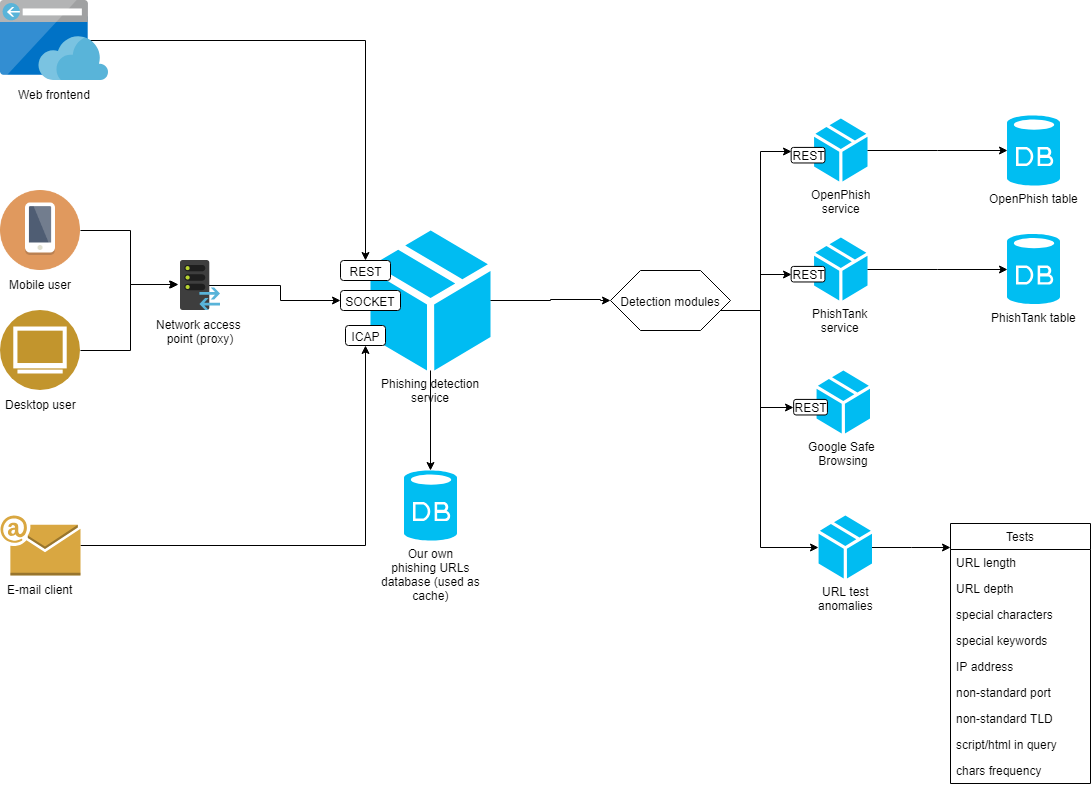

The diagram above was exported from draw.io. Its source (the exported page's mxGraphModel, read from the mxfile embedded in the PNG):
<mxGraphModel dx="2234" dy="2053" grid="1" gridSize="10" guides="1" tooltips="1" connect="1" arrows="1" fold="1" page="1" pageScale="1" pageWidth="1100" pageHeight="850" background="#ffffff" math="0" shadow="0">
  <root>
    <mxCell id="0" />
    <mxCell id="1" parent="0" />
    <mxCell id="bH2wB-nKU5kdRbiflYeP-30" style="edgeStyle=orthogonalEdgeStyle;rounded=0;orthogonalLoop=1;jettySize=auto;html=1;entryX=0.5;entryY=0;entryDx=0;entryDy=0;entryPerimeter=0;" edge="1" parent="1" source="bH2wB-nKU5kdRbiflYeP-15" target="bH2wB-nKU5kdRbiflYeP-29">
      <mxGeometry relative="1" as="geometry" />
    </mxCell>
    <mxCell id="bH2wB-nKU5kdRbiflYeP-28" style="edgeStyle=orthogonalEdgeStyle;rounded=0;orthogonalLoop=1;jettySize=auto;html=1;entryX=-0.068;entryY=0.47;entryDx=0;entryDy=0;entryPerimeter=0;" edge="1" parent="1" source="bH2wB-nKU5kdRbiflYeP-1" target="bH2wB-nKU5kdRbiflYeP-8">
      <mxGeometry relative="1" as="geometry" />
    </mxCell>
    <mxCell id="bH2wB-nKU5kdRbiflYeP-1" value="Desktop user&lt;br&gt;&lt;br&gt;" style="aspect=fixed;perimeter=ellipsePerimeter;html=1;align=center;shadow=0;dashed=0;image;image=img/lib/ibm/users/browser.svg;" vertex="1" parent="1">
      <mxGeometry x="-40" y="160" width="80" height="80" as="geometry" />
    </mxCell>
    <mxCell id="bH2wB-nKU5kdRbiflYeP-33" style="edgeStyle=orthogonalEdgeStyle;rounded=0;orthogonalLoop=1;jettySize=auto;html=1;entryX=0.5;entryY=1;entryDx=0;entryDy=0;" edge="1" parent="1" source="bH2wB-nKU5kdRbiflYeP-4" target="bH2wB-nKU5kdRbiflYeP-13">
      <mxGeometry relative="1" as="geometry" />
    </mxCell>
    <mxCell id="bH2wB-nKU5kdRbiflYeP-4" value="E-mail client&lt;br&gt;&lt;br&gt;" style="outlineConnect=0;dashed=0;verticalLabelPosition=bottom;verticalAlign=top;align=center;html=1;shape=mxgraph.aws3.email;fillColor=#D9A741;gradientColor=none;" vertex="1" parent="1">
      <mxGeometry x="-40" y="365" width="80" height="60" as="geometry" />
    </mxCell>
    <mxCell id="bH2wB-nKU5kdRbiflYeP-27" style="edgeStyle=orthogonalEdgeStyle;rounded=0;orthogonalLoop=1;jettySize=auto;html=1;entryX=-0.041;entryY=0.47;entryDx=0;entryDy=0;entryPerimeter=0;" edge="1" parent="1" source="bH2wB-nKU5kdRbiflYeP-5" target="bH2wB-nKU5kdRbiflYeP-8">
      <mxGeometry relative="1" as="geometry" />
    </mxCell>
    <mxCell id="bH2wB-nKU5kdRbiflYeP-5" value="Mobile user&lt;br&gt;&lt;br&gt;" style="shape=image;html=1;verticalAlign=top;verticalLabelPosition=bottom;labelBackgroundColor=#ffffff;imageAspect=0;aspect=fixed;image=https://cdn2.iconfinder.com/data/icons/circle-icons-1/64/smartphone-128.png" vertex="1" parent="1">
      <mxGeometry x="-40" y="40" width="80" height="80" as="geometry" />
    </mxCell>
    <mxCell id="bH2wB-nKU5kdRbiflYeP-23" style="edgeStyle=orthogonalEdgeStyle;rounded=0;orthogonalLoop=1;jettySize=auto;html=1;entryX=0;entryY=0.5;entryDx=0;entryDy=0;" edge="1" parent="1" source="bH2wB-nKU5kdRbiflYeP-8" target="bH2wB-nKU5kdRbiflYeP-18">
      <mxGeometry relative="1" as="geometry" />
    </mxCell>
    <mxCell id="bH2wB-nKU5kdRbiflYeP-8" value="Network access &lt;br&gt;point (proxy)&lt;br&gt;&lt;br&gt;" style="aspect=fixed;html=1;perimeter=none;align=center;shadow=0;dashed=0;image;fontSize=12;image=img/lib/mscae/ServerProxy.svg;" vertex="1" parent="1">
      <mxGeometry x="140" y="110" width="40" height="50" as="geometry" />
    </mxCell>
    <mxCell id="bH2wB-nKU5kdRbiflYeP-29" value="Our own&lt;br&gt;phishing URLs&lt;br&gt;database (used as&lt;br&gt;cache)&lt;br&gt;" style="verticalLabelPosition=bottom;html=1;verticalAlign=top;align=center;strokeColor=none;fillColor=#00BEF2;shape=mxgraph.azure.database;" vertex="1" parent="1">
      <mxGeometry x="363.5" y="320" width="53" height="70" as="geometry" />
    </mxCell>
    <mxCell id="bH2wB-nKU5kdRbiflYeP-84" style="edgeStyle=orthogonalEdgeStyle;rounded=0;orthogonalLoop=1;jettySize=auto;html=1;entryX=0;entryY=0.25;entryDx=0;entryDy=0;" edge="1" parent="1" source="bH2wB-nKU5kdRbiflYeP-31" target="bH2wB-nKU5kdRbiflYeP-40">
      <mxGeometry relative="1" as="geometry">
        <Array as="points">
          <mxPoint x="720" y="160" />
          <mxPoint x="720" y="1" />
        </Array>
      </mxGeometry>
    </mxCell>
    <mxCell id="bH2wB-nKU5kdRbiflYeP-85" style="edgeStyle=orthogonalEdgeStyle;rounded=0;orthogonalLoop=1;jettySize=auto;html=1;entryX=0;entryY=0.5;entryDx=0;entryDy=0;" edge="1" parent="1" source="bH2wB-nKU5kdRbiflYeP-31" target="bH2wB-nKU5kdRbiflYeP-49">
      <mxGeometry relative="1" as="geometry">
        <Array as="points">
          <mxPoint x="720" y="160" />
          <mxPoint x="720" y="124" />
        </Array>
      </mxGeometry>
    </mxCell>
    <mxCell id="bH2wB-nKU5kdRbiflYeP-86" style="edgeStyle=orthogonalEdgeStyle;rounded=0;orthogonalLoop=1;jettySize=auto;html=1;entryX=0;entryY=0.5;entryDx=0;entryDy=0;" edge="1" parent="1" source="bH2wB-nKU5kdRbiflYeP-31" target="bH2wB-nKU5kdRbiflYeP-62">
      <mxGeometry relative="1" as="geometry">
        <Array as="points">
          <mxPoint x="720" y="160" />
          <mxPoint x="720" y="257" />
        </Array>
      </mxGeometry>
    </mxCell>
    <mxCell id="bH2wB-nKU5kdRbiflYeP-87" style="edgeStyle=orthogonalEdgeStyle;rounded=0;orthogonalLoop=1;jettySize=auto;html=1;entryX=0;entryY=0.5;entryDx=0;entryDy=0;entryPerimeter=0;" edge="1" parent="1" source="bH2wB-nKU5kdRbiflYeP-31" target="bH2wB-nKU5kdRbiflYeP-67">
      <mxGeometry relative="1" as="geometry">
        <Array as="points">
          <mxPoint x="720" y="160" />
          <mxPoint x="720" y="397" />
        </Array>
      </mxGeometry>
    </mxCell>
    <mxCell id="bH2wB-nKU5kdRbiflYeP-31" value="Detection modules&lt;br&gt;" style="shape=hexagon;perimeter=hexagonPerimeter2;whiteSpace=wrap;html=1;" vertex="1" parent="1">
      <mxGeometry x="570" y="120" width="120" height="60" as="geometry" />
    </mxCell>
    <mxCell id="bH2wB-nKU5kdRbiflYeP-26" value="" style="group" vertex="1" connectable="0" parent="1">
      <mxGeometry x="295" y="80" width="155" height="140" as="geometry" />
    </mxCell>
    <mxCell id="bH2wB-nKU5kdRbiflYeP-15" value="Phishing detection&lt;br&gt;service&lt;br&gt;&lt;br&gt;" style="shadow=0;dashed=0;html=1;strokeColor=none;labelPosition=center;verticalLabelPosition=bottom;verticalAlign=top;align=center;shape=mxgraph.mscae.cloud.service_package;fillColor=#00BCF2;" vertex="1" parent="bH2wB-nKU5kdRbiflYeP-26">
      <mxGeometry x="35" width="120" height="140" as="geometry" />
    </mxCell>
    <mxCell id="bH2wB-nKU5kdRbiflYeP-18" value="SOCKET&lt;br&gt;" style="rounded=1;whiteSpace=wrap;html=1;" vertex="1" parent="bH2wB-nKU5kdRbiflYeP-26">
      <mxGeometry x="5" y="60" width="60" height="20" as="geometry" />
    </mxCell>
    <mxCell id="bH2wB-nKU5kdRbiflYeP-14" value="REST" style="rounded=1;whiteSpace=wrap;html=1;" vertex="1" parent="bH2wB-nKU5kdRbiflYeP-26">
      <mxGeometry x="5" y="30" width="50" height="20" as="geometry" />
    </mxCell>
    <mxCell id="bH2wB-nKU5kdRbiflYeP-13" value="ICAP" style="rounded=1;whiteSpace=wrap;html=1;" vertex="1" parent="bH2wB-nKU5kdRbiflYeP-26">
      <mxGeometry x="10" y="95" width="40" height="20" as="geometry" />
    </mxCell>
    <mxCell id="bH2wB-nKU5kdRbiflYeP-37" value="" style="group" vertex="1" connectable="0" parent="1">
      <mxGeometry x="758" y="-32" width="69" height="63" as="geometry" />
    </mxCell>
    <mxCell id="bH2wB-nKU5kdRbiflYeP-38" value="OpenPhish&lt;br&gt;service&lt;br&gt;&lt;br&gt;" style="shadow=0;dashed=0;html=1;strokeColor=none;labelPosition=center;verticalLabelPosition=bottom;verticalAlign=top;align=center;shape=mxgraph.mscae.cloud.service_package;fillColor=#00BCF2;" vertex="1" parent="bH2wB-nKU5kdRbiflYeP-37">
      <mxGeometry x="15.580645161290324" width="53.41935483870968" height="63" as="geometry" />
    </mxCell>
    <mxCell id="bH2wB-nKU5kdRbiflYeP-40" value="REST" style="rounded=1;whiteSpace=wrap;html=1;" vertex="1" parent="bH2wB-nKU5kdRbiflYeP-37">
      <mxGeometry x="-7.340425531914894" y="28.905882352941177" width="33.765957446808514" height="15.564705882352943" as="geometry" />
    </mxCell>
    <mxCell id="bH2wB-nKU5kdRbiflYeP-47" value="" style="group" vertex="1" connectable="0" parent="1">
      <mxGeometry x="758" y="87" width="69" height="63" as="geometry" />
    </mxCell>
    <mxCell id="bH2wB-nKU5kdRbiflYeP-48" value="PhishTank&lt;br&gt;service&lt;br&gt;" style="shadow=0;dashed=0;html=1;strokeColor=none;labelPosition=center;verticalLabelPosition=bottom;verticalAlign=top;align=center;shape=mxgraph.mscae.cloud.service_package;fillColor=#00BCF2;" vertex="1" parent="bH2wB-nKU5kdRbiflYeP-47">
      <mxGeometry x="15.580645161290324" width="53.41935483870968" height="63" as="geometry" />
    </mxCell>
    <mxCell id="bH2wB-nKU5kdRbiflYeP-49" value="REST" style="rounded=1;whiteSpace=wrap;html=1;" vertex="1" parent="bH2wB-nKU5kdRbiflYeP-47">
      <mxGeometry x="-7.340425531914894" y="28.905882352941177" width="33.765957446808514" height="15.564705882352943" as="geometry" />
    </mxCell>
    <mxCell id="bH2wB-nKU5kdRbiflYeP-52" value="PhishTank table&lt;br&gt;" style="verticalLabelPosition=bottom;html=1;verticalAlign=top;align=center;strokeColor=none;fillColor=#00BEF2;shape=mxgraph.azure.database;" vertex="1" parent="1">
      <mxGeometry x="966.5" y="83.5" width="53" height="70" as="geometry" />
    </mxCell>
    <mxCell id="bH2wB-nKU5kdRbiflYeP-55" value="OpenPhish table&lt;br&gt;" style="verticalLabelPosition=bottom;html=1;verticalAlign=top;align=center;strokeColor=none;fillColor=#00BEF2;shape=mxgraph.azure.database;" vertex="1" parent="1">
      <mxGeometry x="966.5" y="-35" width="53" height="70" as="geometry" />
    </mxCell>
    <mxCell id="bH2wB-nKU5kdRbiflYeP-58" style="edgeStyle=orthogonalEdgeStyle;rounded=0;orthogonalLoop=1;jettySize=auto;html=1;entryX=0;entryY=0.5;entryDx=0;entryDy=0;entryPerimeter=0;" edge="1" parent="1" source="bH2wB-nKU5kdRbiflYeP-38" target="bH2wB-nKU5kdRbiflYeP-55">
      <mxGeometry relative="1" as="geometry" />
    </mxCell>
    <mxCell id="bH2wB-nKU5kdRbiflYeP-59" style="edgeStyle=orthogonalEdgeStyle;rounded=0;orthogonalLoop=1;jettySize=auto;html=1;entryX=0;entryY=0.5;entryDx=0;entryDy=0;entryPerimeter=0;" edge="1" parent="1" source="bH2wB-nKU5kdRbiflYeP-48" target="bH2wB-nKU5kdRbiflYeP-52">
      <mxGeometry relative="1" as="geometry">
        <mxPoint x="920" y="140" as="targetPoint" />
      </mxGeometry>
    </mxCell>
    <mxCell id="bH2wB-nKU5kdRbiflYeP-60" value="" style="group" vertex="1" connectable="0" parent="1">
      <mxGeometry x="760.5" y="220" width="69" height="63" as="geometry" />
    </mxCell>
    <mxCell id="bH2wB-nKU5kdRbiflYeP-61" value="Google Safe&amp;nbsp;&lt;br&gt;Browsing&lt;br&gt;" style="shadow=0;dashed=0;html=1;strokeColor=none;labelPosition=center;verticalLabelPosition=bottom;verticalAlign=top;align=center;shape=mxgraph.mscae.cloud.service_package;fillColor=#00BCF2;" vertex="1" parent="bH2wB-nKU5kdRbiflYeP-60">
      <mxGeometry x="15.580645161290324" width="53.41935483870968" height="63" as="geometry" />
    </mxCell>
    <mxCell id="bH2wB-nKU5kdRbiflYeP-62" value="REST" style="rounded=1;whiteSpace=wrap;html=1;" vertex="1" parent="bH2wB-nKU5kdRbiflYeP-60">
      <mxGeometry x="-7.340425531914894" y="28.905882352941177" width="33.765957446808514" height="15.564705882352943" as="geometry" />
    </mxCell>
    <mxCell id="bH2wB-nKU5kdRbiflYeP-66" value="" style="group" vertex="1" connectable="0" parent="1">
      <mxGeometry x="762.5" y="365" width="69" height="63" as="geometry" />
    </mxCell>
    <mxCell id="bH2wB-nKU5kdRbiflYeP-67" value="URL test&lt;br&gt;anomalies&lt;br&gt;&lt;br&gt;" style="shadow=0;dashed=0;html=1;strokeColor=none;labelPosition=center;verticalLabelPosition=bottom;verticalAlign=top;align=center;shape=mxgraph.mscae.cloud.service_package;fillColor=#00BCF2;" vertex="1" parent="bH2wB-nKU5kdRbiflYeP-66">
      <mxGeometry x="15.580645161290324" width="53.41935483870968" height="63" as="geometry" />
    </mxCell>
    <mxCell id="bH2wB-nKU5kdRbiflYeP-69" value="Tests" style="swimlane;fontStyle=0;childLayout=stackLayout;horizontal=1;startSize=26;fillColor=none;horizontalStack=0;resizeParent=1;resizeParentMax=0;resizeLast=0;collapsible=1;marginBottom=0;" vertex="1" parent="1">
      <mxGeometry x="910" y="373" width="140" height="260" as="geometry">
        <mxRectangle x="910" y="373" width="60" height="26" as="alternateBounds" />
      </mxGeometry>
    </mxCell>
    <mxCell id="bH2wB-nKU5kdRbiflYeP-71" value="URL length&#10;&#10;" style="text;strokeColor=none;fillColor=none;align=left;verticalAlign=top;spacingLeft=4;spacingRight=4;overflow=hidden;rotatable=0;points=[[0,0.5],[1,0.5]];portConstraint=eastwest;" vertex="1" parent="bH2wB-nKU5kdRbiflYeP-69">
      <mxGeometry y="26" width="140" height="26" as="geometry" />
    </mxCell>
    <mxCell id="bH2wB-nKU5kdRbiflYeP-72" value="URL depth" style="text;strokeColor=none;fillColor=none;align=left;verticalAlign=top;spacingLeft=4;spacingRight=4;overflow=hidden;rotatable=0;points=[[0,0.5],[1,0.5]];portConstraint=eastwest;" vertex="1" parent="bH2wB-nKU5kdRbiflYeP-69">
      <mxGeometry y="52" width="140" height="26" as="geometry" />
    </mxCell>
    <mxCell id="bH2wB-nKU5kdRbiflYeP-76" value="special characters" style="text;strokeColor=none;fillColor=none;align=left;verticalAlign=top;spacingLeft=4;spacingRight=4;overflow=hidden;rotatable=0;points=[[0,0.5],[1,0.5]];portConstraint=eastwest;" vertex="1" parent="bH2wB-nKU5kdRbiflYeP-69">
      <mxGeometry y="78" width="140" height="26" as="geometry" />
    </mxCell>
    <mxCell id="bH2wB-nKU5kdRbiflYeP-77" value="special keywords" style="text;strokeColor=none;fillColor=none;align=left;verticalAlign=top;spacingLeft=4;spacingRight=4;overflow=hidden;rotatable=0;points=[[0,0.5],[1,0.5]];portConstraint=eastwest;" vertex="1" parent="bH2wB-nKU5kdRbiflYeP-69">
      <mxGeometry y="104" width="140" height="26" as="geometry" />
    </mxCell>
    <mxCell id="bH2wB-nKU5kdRbiflYeP-78" value="IP address" style="text;strokeColor=none;fillColor=none;align=left;verticalAlign=top;spacingLeft=4;spacingRight=4;overflow=hidden;rotatable=0;points=[[0,0.5],[1,0.5]];portConstraint=eastwest;" vertex="1" parent="bH2wB-nKU5kdRbiflYeP-69">
      <mxGeometry y="130" width="140" height="26" as="geometry" />
    </mxCell>
    <mxCell id="bH2wB-nKU5kdRbiflYeP-79" value="non-standard port&#10;" style="text;strokeColor=none;fillColor=none;align=left;verticalAlign=top;spacingLeft=4;spacingRight=4;overflow=hidden;rotatable=0;points=[[0,0.5],[1,0.5]];portConstraint=eastwest;" vertex="1" parent="bH2wB-nKU5kdRbiflYeP-69">
      <mxGeometry y="156" width="140" height="26" as="geometry" />
    </mxCell>
    <mxCell id="bH2wB-nKU5kdRbiflYeP-80" value="non-standard TLD&#10;" style="text;strokeColor=none;fillColor=none;align=left;verticalAlign=top;spacingLeft=4;spacingRight=4;overflow=hidden;rotatable=0;points=[[0,0.5],[1,0.5]];portConstraint=eastwest;" vertex="1" parent="bH2wB-nKU5kdRbiflYeP-69">
      <mxGeometry y="182" width="140" height="26" as="geometry" />
    </mxCell>
    <mxCell id="bH2wB-nKU5kdRbiflYeP-81" value="script/html in query&#10;" style="text;strokeColor=none;fillColor=none;align=left;verticalAlign=top;spacingLeft=4;spacingRight=4;overflow=hidden;rotatable=0;points=[[0,0.5],[1,0.5]];portConstraint=eastwest;" vertex="1" parent="bH2wB-nKU5kdRbiflYeP-69">
      <mxGeometry y="208" width="140" height="26" as="geometry" />
    </mxCell>
    <mxCell id="bH2wB-nKU5kdRbiflYeP-82" value="chars frequency&#10;" style="text;strokeColor=none;fillColor=none;align=left;verticalAlign=top;spacingLeft=4;spacingRight=4;overflow=hidden;rotatable=0;points=[[0,0.5],[1,0.5]];portConstraint=eastwest;" vertex="1" parent="bH2wB-nKU5kdRbiflYeP-69">
      <mxGeometry y="234" width="140" height="26" as="geometry" />
    </mxCell>
    <mxCell id="bH2wB-nKU5kdRbiflYeP-83" style="edgeStyle=orthogonalEdgeStyle;rounded=0;orthogonalLoop=1;jettySize=auto;html=1;entryX=-0.003;entryY=0.093;entryDx=0;entryDy=0;entryPerimeter=0;" edge="1" parent="1" source="bH2wB-nKU5kdRbiflYeP-67" target="bH2wB-nKU5kdRbiflYeP-69">
      <mxGeometry relative="1" as="geometry" />
    </mxCell>
    <mxCell id="bH2wB-nKU5kdRbiflYeP-88" style="edgeStyle=orthogonalEdgeStyle;rounded=0;orthogonalLoop=1;jettySize=auto;html=1;entryX=0;entryY=0.5;entryDx=0;entryDy=0;" edge="1" parent="1" source="bH2wB-nKU5kdRbiflYeP-15" target="bH2wB-nKU5kdRbiflYeP-31">
      <mxGeometry relative="1" as="geometry">
        <mxPoint x="550" y="149" as="targetPoint" />
        <Array as="points">
          <mxPoint x="510" y="150" />
          <mxPoint x="510" y="149" />
          <mxPoint x="560" y="149" />
        </Array>
      </mxGeometry>
    </mxCell>
    <mxCell id="bH2wB-nKU5kdRbiflYeP-91" style="edgeStyle=orthogonalEdgeStyle;rounded=0;orthogonalLoop=1;jettySize=auto;html=1;" edge="1" parent="1" source="bH2wB-nKU5kdRbiflYeP-89" target="bH2wB-nKU5kdRbiflYeP-14">
      <mxGeometry relative="1" as="geometry" />
    </mxCell>
    <mxCell id="bH2wB-nKU5kdRbiflYeP-89" value="Web frontend" style="aspect=fixed;html=1;perimeter=none;align=center;shadow=0;dashed=0;image;fontSize=12;image=img/lib/mscae/App_Service_Frontend.svg;" vertex="1" parent="1">
      <mxGeometry x="-40" y="-150" width="108" height="80" as="geometry" />
    </mxCell>
  </root>
</mxGraphModel>